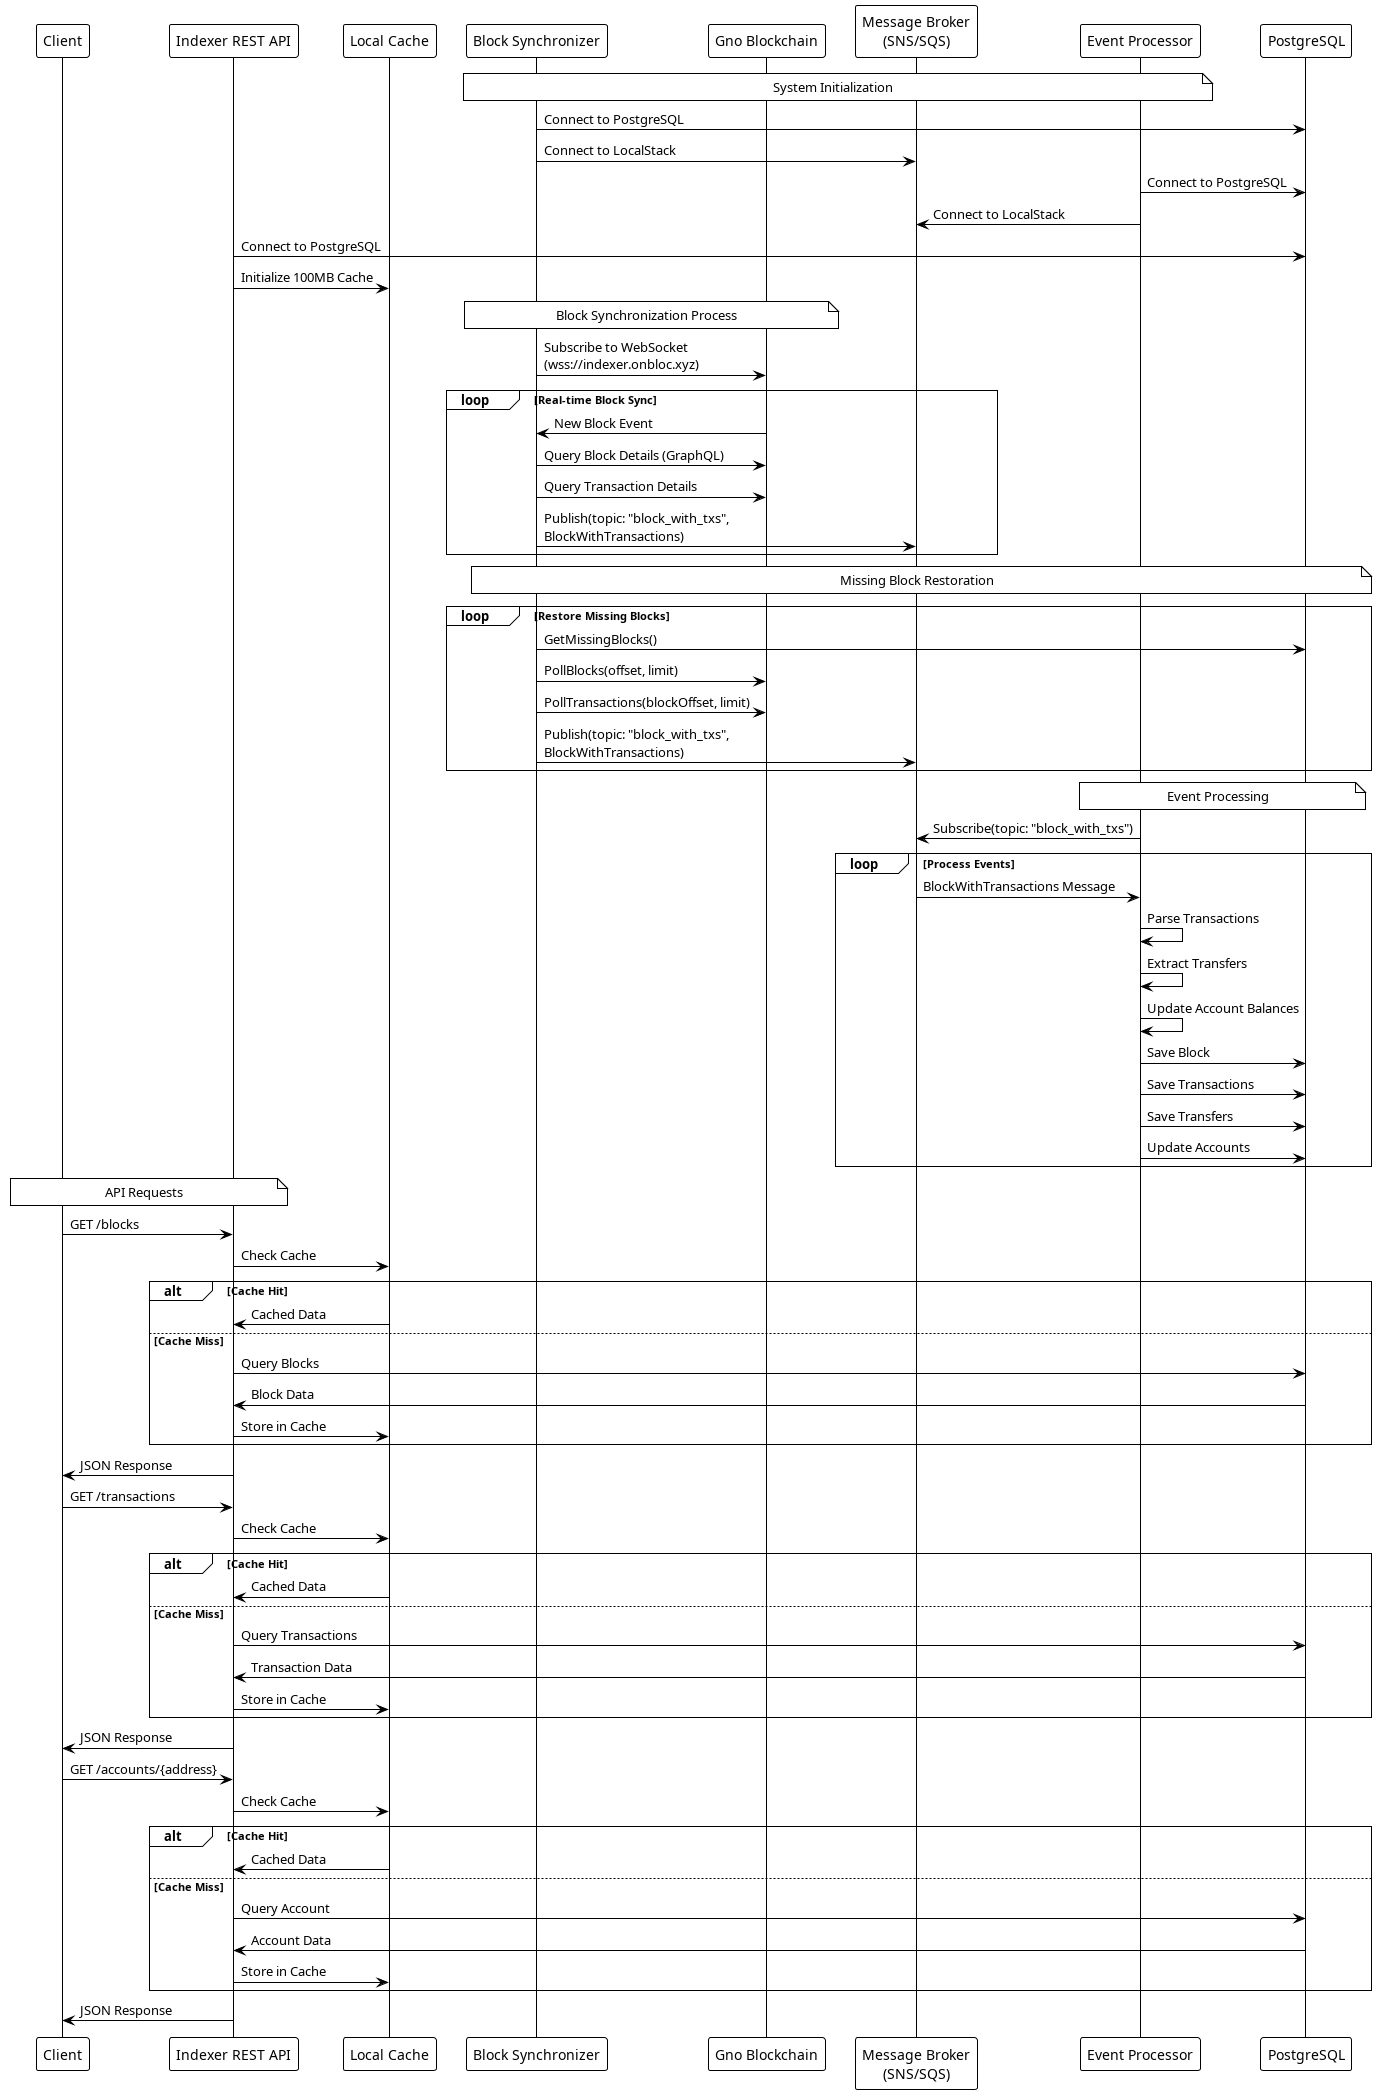

The diagram above was rendered by PlantUML. Its source (embedded in the PNG):
@startuml
!theme plain

participant Client
participant "Indexer REST API" as RestAPI
participant "Local Cache" as Cache
participant "Block Synchronizer" as BlockSync
participant "Gno Blockchain" as GnoChain
participant "Message Broker\n(SNS/SQS)" as MsgBroker
participant "Event Processor" as EventProc
participant PostgreSQL as DB

note over BlockSync, EventProc: System Initialization
BlockSync -> DB: Connect to PostgreSQL
BlockSync -> MsgBroker: Connect to LocalStack
EventProc -> DB: Connect to PostgreSQL
EventProc -> MsgBroker: Connect to LocalStack
RestAPI -> DB: Connect to PostgreSQL
RestAPI -> Cache: Initialize 100MB Cache

note over BlockSync, GnoChain: Block Synchronization Process
BlockSync -> GnoChain: Subscribe to WebSocket\n(wss://indexer.onbloc.xyz)

loop Real-time Block Sync
    GnoChain -> BlockSync: New Block Event
    BlockSync -> GnoChain: Query Block Details (GraphQL)
    BlockSync -> GnoChain: Query Transaction Details
    BlockSync -> MsgBroker: Publish(topic: "block_with_txs",\nBlockWithTransactions)
end

note over BlockSync, DB: Missing Block Restoration
loop Restore Missing Blocks
    BlockSync -> DB: GetMissingBlocks()
    BlockSync -> GnoChain: PollBlocks(offset, limit)
    BlockSync -> GnoChain: PollTransactions(blockOffset, limit)
    BlockSync -> MsgBroker: Publish(topic: "block_with_txs",\nBlockWithTransactions)
end

note over EventProc, DB: Event Processing
EventProc -> MsgBroker: Subscribe(topic: "block_with_txs")

loop Process Events
    MsgBroker -> EventProc: BlockWithTransactions Message
    EventProc -> EventProc: Parse Transactions
    EventProc -> EventProc: Extract Transfers
    EventProc -> EventProc: Update Account Balances
    EventProc -> DB: Save Block
    EventProc -> DB: Save Transactions
    EventProc -> DB: Save Transfers
    EventProc -> DB: Update Accounts
end

note over Client, RestAPI: API Requests

Client -> RestAPI: GET /blocks
RestAPI -> Cache: Check Cache
alt Cache Hit
    Cache -> RestAPI: Cached Data
else Cache Miss
    RestAPI -> DB: Query Blocks
    DB -> RestAPI: Block Data
    RestAPI -> Cache: Store in Cache
end
RestAPI -> Client: JSON Response

Client -> RestAPI: GET /transactions
RestAPI -> Cache: Check Cache
alt Cache Hit
    Cache -> RestAPI: Cached Data
else Cache Miss
    RestAPI -> DB: Query Transactions
    DB -> RestAPI: Transaction Data
    RestAPI -> Cache: Store in Cache
end
RestAPI -> Client: JSON Response

Client -> RestAPI: GET /accounts/{address}
RestAPI -> Cache: Check Cache
alt Cache Hit
    Cache -> RestAPI: Cached Data
else Cache Miss
    RestAPI -> DB: Query Account
    DB -> RestAPI: Account Data
    RestAPI -> Cache: Store in Cache
end
RestAPI -> Client: JSON Response

@enduml